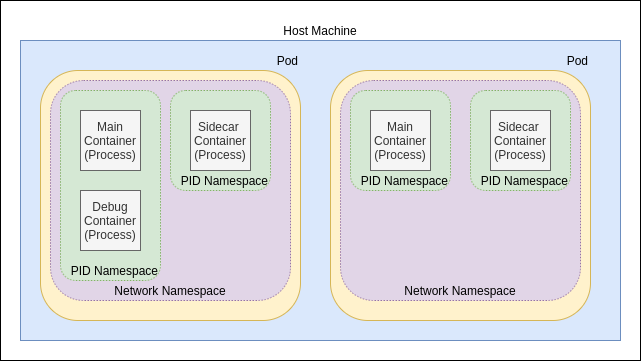

The diagram above was exported from draw.io. Its source (the exported page's mxGraphModel, read from the mxfile embedded in the PNG):
<mxGraphModel dx="1265" dy="446" grid="1" gridSize="10" guides="1" tooltips="1" connect="1" arrows="1" fold="1" page="1" pageScale="1" pageWidth="850" pageHeight="1100" math="0" shadow="0">
  <root>
    <mxCell id="0" />
    <mxCell id="1" parent="0" />
    <mxCell id="2" value="" style="rounded=0;whiteSpace=wrap;html=1;" parent="1" vertex="1">
      <mxGeometry x="40" y="40" width="640" height="360" as="geometry" />
    </mxCell>
    <mxCell id="5" value="Host Machine" style="rounded=0;whiteSpace=wrap;html=1;labelPosition=center;verticalLabelPosition=top;align=center;verticalAlign=bottom;fillColor=#dae8fc;strokeColor=#6c8ebf;" parent="1" vertex="1">
      <mxGeometry x="60" y="80" width="600" height="300" as="geometry" />
    </mxCell>
    <mxCell id="4" value="Pod" style="rounded=1;whiteSpace=wrap;labelPosition=center;verticalLabelPosition=top;align=right;verticalAlign=bottom;html=1;fillColor=#fff2cc;strokeColor=#d6b656;" parent="1" vertex="1">
      <mxGeometry x="80" y="110" width="260" height="250" as="geometry" />
    </mxCell>
    <mxCell id="8" value="Pod" style="rounded=1;whiteSpace=wrap;labelPosition=center;verticalLabelPosition=top;align=right;verticalAlign=bottom;html=1;fillColor=#fff2cc;strokeColor=#d6b656;" parent="1" vertex="1">
      <mxGeometry x="370" y="110" width="260" height="250" as="geometry" />
    </mxCell>
    <mxCell id="16" value="Network Namespace" style="rounded=1;whiteSpace=wrap;html=1;align=center;verticalAlign=bottom;dashed=1;fillColor=#e1d5e7;strokeColor=#9673a6;strokeWidth=0.5;" parent="1" vertex="1">
      <mxGeometry x="380" y="120" width="240" height="220" as="geometry" />
    </mxCell>
    <mxCell id="17" value="Network Namespace" style="rounded=1;whiteSpace=wrap;html=1;align=center;verticalAlign=bottom;dashed=1;fillColor=#e1d5e7;strokeColor=#9673a6;strokeWidth=0.5;" parent="1" vertex="1">
      <mxGeometry x="90" y="120" width="240" height="220" as="geometry" />
    </mxCell>
    <mxCell id="18" value="PID Namespace" style="rounded=1;whiteSpace=wrap;html=1;dashed=1;strokeWidth=0.5;align=right;verticalAlign=bottom;fillColor=#d5e8d4;strokeColor=#82b366;" parent="1" vertex="1">
      <mxGeometry x="100" y="130" width="100" height="190" as="geometry" />
    </mxCell>
    <mxCell id="6" value="Main&lt;br&gt;Container&lt;br&gt;(Process)" style="whiteSpace=wrap;html=1;aspect=fixed;align=center;verticalAlign=middle;labelPosition=center;verticalLabelPosition=middle;fillColor=#f5f5f5;strokeColor=#666666;fontColor=#333333;" parent="1" vertex="1">
      <mxGeometry x="120" y="150" width="60" height="60" as="geometry" />
    </mxCell>
    <mxCell id="19" value="PID Namespace" style="rounded=1;whiteSpace=wrap;html=1;dashed=1;strokeWidth=0.5;align=right;verticalAlign=bottom;fillColor=#d5e8d4;strokeColor=#82b366;" parent="1" vertex="1">
      <mxGeometry x="210" y="130" width="100" height="100" as="geometry" />
    </mxCell>
    <mxCell id="20" value="PID Namespace" style="rounded=1;whiteSpace=wrap;html=1;dashed=1;strokeWidth=0.5;align=right;verticalAlign=bottom;fillColor=#d5e8d4;strokeColor=#82b366;" parent="1" vertex="1">
      <mxGeometry x="390" y="130" width="100" height="100" as="geometry" />
    </mxCell>
    <mxCell id="21" value="PID Namespace" style="rounded=1;whiteSpace=wrap;html=1;dashed=1;strokeWidth=0.5;align=right;verticalAlign=bottom;fillColor=#d5e8d4;strokeColor=#82b366;" parent="1" vertex="1">
      <mxGeometry x="510" y="130" width="100" height="100" as="geometry" />
    </mxCell>
    <mxCell id="7" value="Sidecar &lt;br&gt;Container&lt;br&gt;(Process)" style="whiteSpace=wrap;html=1;aspect=fixed;align=center;verticalAlign=middle;labelPosition=center;verticalLabelPosition=middle;fillColor=#f5f5f5;strokeColor=#666666;fontColor=#333333;" parent="1" vertex="1">
      <mxGeometry x="230" y="150" width="60" height="60" as="geometry" />
    </mxCell>
    <mxCell id="9" value="Main&lt;br&gt;Container&lt;br&gt;(Process)" style="whiteSpace=wrap;html=1;aspect=fixed;align=center;verticalAlign=middle;labelPosition=center;verticalLabelPosition=middle;fillColor=#f5f5f5;strokeColor=#666666;fontColor=#333333;" parent="1" vertex="1">
      <mxGeometry x="410" y="150" width="60" height="60" as="geometry" />
    </mxCell>
    <mxCell id="10" value="Sidecar &lt;br&gt;Container&lt;br&gt;(Process)" style="whiteSpace=wrap;html=1;aspect=fixed;align=center;verticalAlign=middle;labelPosition=center;verticalLabelPosition=middle;fillColor=#f5f5f5;strokeColor=#666666;fontColor=#333333;" parent="1" vertex="1">
      <mxGeometry x="530" y="150" width="60" height="60" as="geometry" />
    </mxCell>
    <mxCell id="22" value="Debug&lt;br&gt;Container&lt;br&gt;(Process)" style="whiteSpace=wrap;html=1;aspect=fixed;align=center;verticalAlign=middle;labelPosition=center;verticalLabelPosition=middle;fillColor=#f5f5f5;strokeColor=#666666;fontColor=#333333;" vertex="1" parent="1">
      <mxGeometry x="120" y="230" width="60" height="60" as="geometry" />
    </mxCell>
  </root>
</mxGraphModel>